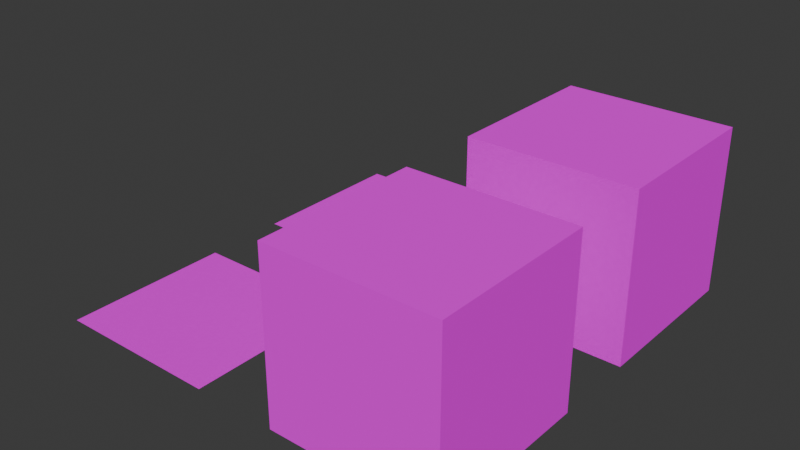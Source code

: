 # Source: tiles.blend  (saved by Blender 4.0.36; exported with 4.5.12 LTS)
import bpy
from mathutils import Matrix  # noqa: F401  (used for matrix-valued properties, if any)

bpy.ops.wm.read_factory_settings(use_empty=True)
scene = bpy.context.scene
scene.name = 'Scene'

# ---- collections
col_collection = bpy.data.collections.new('Collection'); scene.collection.children.link(col_collection)

# ---- images (referenced by path relative to the original .blend; pixels are not part of the script)
import os
ASSET_DIR = os.environ.get("B2B_ASSET_DIR", "")  # directory of the original .blend (textures are referenced by path, not embedded)
HERE = os.path.dirname(os.path.abspath(__file__))  # packed textures are extracted next to this script under _unpacked/

def load_image(name, relpath, width, height, colorspace="sRGB"):
    """Load a texture the original file referenced (path relative to the .blend, or extracted next to this script)."""
    p = next((c for c in (os.path.join(HERE, relpath), os.path.join(ASSET_DIR, relpath)) if relpath and os.path.exists(c)), "")
    if p:
        img = bpy.data.images.load(p, check_existing=True)
        img.name = name
    else:  # same state as the original file: an image datablock whose file is absent (Cycles renders it pink)
        img = bpy.data.images.new(name, width, height)
        img.source = "FILE"
        img.filepath = "//" + (relpath or name)
    img.colorspace_settings.name = colorspace
    return img
img_dungeon_atlas_albedo_png = load_image('Dungeon_Atlas_Albedo.png', 'Dungeon_Atlas_Albedo.png', 1024, 1024, 'sRGB')

# ---- materials (node trees are filled in below, after node groups)
mat_dungeon_atlas = bpy.data.materials.new('Dungeon_Atlas')
mat_dungeon_atlas.use_transparent_shadow = False

# ---- material node trees
mat_dungeon_atlas.use_nodes = True; mat_dungeon_atlas.node_tree.nodes.clear()
_N = mat_dungeon_atlas.node_tree.nodes; _L = mat_dungeon_atlas.node_tree.links
n0 = _N.new('ShaderNodeBsdfPrincipled'); n0.name = 'Principled BSDF'; n0.location = (10, 300)
n0.inputs[2].default_value = 1.0
n0.inputs[3].default_value = 1.45
n0.inputs[13].default_value = 0.0
n1 = _N.new('ShaderNodeOutputMaterial'); n1.name = 'Material Output'; n1.location = (300, 300)
n2 = _N.new('ShaderNodeTexImage'); n2.name = 'Image Texture'; n2.location = (-280, 280)
n2.image = img_dungeon_atlas_albedo_png
n2.interpolation = 'Closest'
_L.new(n0.outputs[0], n1.inputs[0])
_L.new(n2.outputs[0], n0.inputs[0])
n1.is_active_output = True

# ---- world
world_world = bpy.data.worlds.new('World'); scene.world = world_world
world_world.use_nodes = True; world_world.node_tree.nodes.clear()
_N = world_world.node_tree.nodes; _L = world_world.node_tree.links
n0 = _N.new('ShaderNodeOutputWorld'); n0.name = 'World Output'; n0.location = (300, 300)
n1 = _N.new('ShaderNodeBackground'); n1.name = 'Background'; n1.location = (10, 300)
n1.inputs[0].default_value = (0.05088, 0.05088, 0.05088, 1.0)
_L.new(n1.outputs[0], n0.inputs[0])
n0.is_active_output = True
world_world.color = (0.05088, 0.05088, 0.05088)
world_world.use_sun_shadow = False
world_world.sun_shadow_jitter_overblur = 0.0

# ---- meshes
me_plane = bpy.data.meshes.new('Plane')
me_plane.from_pydata([(-1.0, -1.0, 0.0), (1.0, -1.0, 0.0), (-1.0, 1.0, 0.0), (1.0, 1.0, 0.0)], [], [(0, 1, 3, 2)])
_uv = me_plane.uv_layers.new(name='UVMap')
_uv.uv.foreach_set('vector', [0.0, 0.25, 0.25, 0.25, 0.25, 0.5, 0.0, 0.5])
me_plane.materials.append(mat_dungeon_atlas)
me_plane.update()
me_plane_013 = bpy.data.meshes.new('Plane.013')
me_plane_013.from_pydata([(-1.0, -1.0, 0.0), (1.0, -1.0, 0.0), (-1.0, 1.0, 0.0), (1.0, 1.0, 0.0), (-1.0, -1.0, 2.0), (1.0, -1.0, 2.0), (-1.0, 1.0, 2.0), (1.0, 1.0, 2.0)], [], [(0, 2, 3, 1), (4, 5, 7, 6), (1, 3, 7, 5), (2, 0, 4, 6), (3, 2, 6, 7), (0, 1, 5, 4)])
_uv = me_plane_013.uv_layers.new(name='UVMap')
_uv.uv.foreach_set('vector', [0.0, 0.75, 0.25, 0.75, 0.25, 1.0, 0.0, 1.0, 0.0, 0.75, 0.25, 0.75, 0.25, 1.0, 0.0, 1.0, 0.0, 0.75, 0.25, 0.75, 0.25, 1.0, 0.0, 1.0, 0.0, 0.75, 0.25, 0.75, 0.25, 1.0, 0.0, 1.0, 0.0, 0.75, 0.25, 0.75, 0.25, 1.0, 0.0, 1.0, 0.0, 0.75, 0.25, 0.75, 0.25, 1.0, 0.0, 1.0])
me_plane_013.materials.append(mat_dungeon_atlas)
me_plane_013.update()
me_plane_016 = bpy.data.meshes.new('Plane.016')
me_plane_016.from_pydata([(-1.0, -1.0, 0.0), (1.0, -1.0, 0.0), (-1.0, 1.0, 0.0), (1.0, 1.0, 0.0), (-1.0, -1.0, 2.0), (1.0, -1.0, 2.0), (-1.0, 1.0, 2.0), (1.0, 1.0, 2.0)], [], [(0, 2, 3, 1), (4, 5, 7, 6), (1, 3, 7, 5), (2, 0, 4, 6), (3, 2, 6, 7), (0, 1, 5, 4)])
_uv = me_plane_016.uv_layers.new(name='UVMap')
_uv.uv.foreach_set('vector', [0.25, 0.75, 0.5, 0.75, 0.5, 1.0, 0.25, 1.0, 0.25, 0.75, 0.5, 0.75, 0.5, 1.0, 0.25, 1.0, 0.25, 0.75, 0.5, 0.75, 0.5, 1.0, 0.25, 1.0, 0.25, 0.75, 0.5, 0.75, 0.5, 1.0, 0.25, 1.0, 0.25, 0.75, 0.5, 0.75, 0.5, 1.0, 0.25, 1.0, 0.25, 0.75, 0.5, 0.75, 0.5, 1.0, 0.25, 1.0])
me_plane_016.materials.append(mat_dungeon_atlas)
me_plane_016.update()
me_plane_017 = bpy.data.meshes.new('Plane.017')
me_plane_017.from_pydata([(-1.0, -1.0, 0.0), (1.0, -1.0, 0.0), (-1.0, 1.0, 0.0), (1.0, 1.0, 0.0)], [], [(0, 1, 3, 2)])
_uv = me_plane_017.uv_layers.new(name='UVMap')
_uv.uv.foreach_set('vector', [0.25, 0.25, 0.5, 0.25, 0.5, 0.5, 0.25, 0.5])
me_plane_017.materials.append(mat_dungeon_atlas)
me_plane_017.update()

# ---- objects
ob_floor01_col = bpy.data.objects.new('floor01-col', me_plane)
ob_wall01_col = bpy.data.objects.new('wall01-col', me_plane_013)
ob_wall02_col = bpy.data.objects.new('wall02-col', me_plane_016)
ob_floor02_col = bpy.data.objects.new('floor02-col', me_plane_017)

# ---- transforms, parenting, visibility, modifiers, constraints
ob_floor01_col.location = (0.0, 0.0, 0.0)
ob_wall01_col.location = (3.0, 0.0, 0.0)
ob_wall02_col.location = (3.0, 3.0, 0.0)
ob_floor02_col.location = (0.0, 3.0, 0.0)

# ---- collection membership
col_collection.objects.link(ob_floor01_col)
col_collection.objects.link(ob_wall01_col)
col_collection.objects.link(ob_wall02_col)
col_collection.objects.link(ob_floor02_col)

# ---- scene / render settings (as saved in the file)
scene.frame_start = 1; scene.frame_end = 250; scene.frame_set(1)
scene.render.engine = 'BLENDER_EEVEE_NEXT'
scene.cycles.sampling_pattern = 'TABULATED_SOBOL'
bpy.context.view_layer.update()

# ---- added for rendering (the .blend has no active camera and no usable light): camera, sun
cam_auto = bpy.data.cameras.new('AutoCamera')
cam_auto.lens = 50.0
cam_auto.sensor_width = 36.0
cam_auto.clip_end = 1000.0
ob_auto_camera = bpy.data.objects.new('AutoCamera', cam_auto)
scene.collection.objects.link(ob_auto_camera)
ob_auto_camera.location = (8.29898, -6.65878, 6.43919)
ob_auto_camera.rotation_euler = (1.09748, -7.21219e-08, 0.694738)
scene.camera = ob_auto_camera
light_auto_sun = bpy.data.lights.new('AutoSun', 'SUN')
light_auto_sun.energy = 3.0
light_auto_sun.angle = 0.0523599
ob_auto_sun = bpy.data.objects.new('AutoSun', light_auto_sun)
scene.collection.objects.link(ob_auto_sun)
ob_auto_sun.rotation_euler = (0.872665, 0.174533, 0.523599)
bpy.context.view_layer.update()
